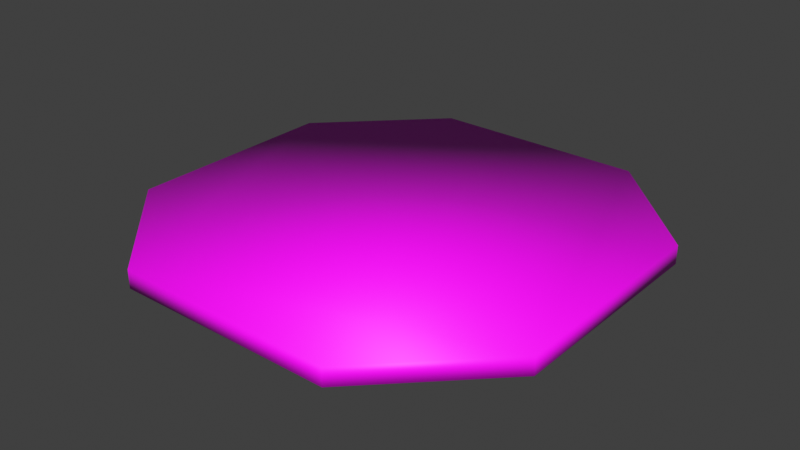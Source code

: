 # Source: SM_Coaster.blend  (saved by Blender 3.6.13; exported with 4.5.12 LTS)
import bpy
from mathutils import Matrix  # noqa: F401  (used for matrix-valued properties, if any)

bpy.ops.wm.read_factory_settings(use_empty=True)
scene = bpy.context.scene
scene.name = 'Scene'

# ---- collections
col_collection = bpy.data.collections.new('Collection'); scene.collection.children.link(col_collection)

# ---- images (referenced by path relative to the original .blend; pixels are not part of the script)
import os
ASSET_DIR = os.environ.get("B2B_ASSET_DIR", "")  # directory of the original .blend (textures are referenced by path, not embedded)
HERE = os.path.dirname(os.path.abspath(__file__))  # packed textures are extracted next to this script under _unpacked/

def load_image(name, relpath, width, height, colorspace="sRGB"):
    """Load a texture the original file referenced (path relative to the .blend, or extracted next to this script)."""
    p = next((c for c in (os.path.join(HERE, relpath), os.path.join(ASSET_DIR, relpath)) if relpath and os.path.exists(c)), "")
    if p:
        img = bpy.data.images.load(p, check_existing=True)
        img.name = name
    else:  # same state as the original file: an image datablock whose file is absent (Cycles renders it pink)
        img = bpy.data.images.new(name, width, height)
        img.source = "FILE"
        img.filepath = "//" + (relpath or name)
    img.colorspace_settings.name = colorspace
    return img
img_m_coaster_png = load_image('M_Coaster.png', 'M_Coaster.png', 1024, 1024, 'sRGB')

# ---- materials (node trees are filled in below, after node groups)
mat_m_coaster = bpy.data.materials.new('M_Coaster')
mat_m_coaster.use_transparent_shadow = False

# ---- material node trees
mat_m_coaster.use_nodes = True; mat_m_coaster.node_tree.nodes.clear()
_N = mat_m_coaster.node_tree.nodes; _L = mat_m_coaster.node_tree.links
n0 = _N.new('ShaderNodeBsdfPrincipled'); n0.name = 'Principled BSDF'; n0.location = (10, 300)
n0.distribution = 'GGX'
n0.subsurface_method = 'RANDOM_WALK_SKIN'
n0.inputs[3].default_value = 1.45
n0.inputs[27].default_value = (0.0, 0.0, 0.0, 1.0)
n0.inputs[28].default_value = 1.0
n1 = _N.new('ShaderNodeOutputMaterial'); n1.name = 'Material Output'; n1.location = (300, 300)
n2 = _N.new('ShaderNodeTexImage'); n2.name = 'Image Texture'; n2.location = (-280, 280)
n2.image = img_m_coaster_png
n2.interpolation = 'Closest'
_L.new(n0.outputs[0], n1.inputs[0])
_L.new(n2.outputs[0], n0.inputs[0])
n1.is_active_output = True

# ---- world
world_world_001 = bpy.data.worlds.new('World.001'); scene.world = world_world_001
world_world_001.use_nodes = True; world_world_001.node_tree.nodes.clear()
_N = world_world_001.node_tree.nodes; _L = world_world_001.node_tree.links
n0 = _N.new('ShaderNodeOutputWorld'); n0.name = 'World Output'; n0.location = (300, 300)
n1 = _N.new('ShaderNodeBackground'); n1.name = 'Background'; n1.location = (10, 300)
n1.inputs[0].default_value = (0.05088, 0.05088, 0.05088, 1.0)
_L.new(n1.outputs[0], n0.inputs[0])
n0.is_active_output = True
world_world_001.color = (0.05088, 0.05088, 0.05088)
world_world_001.use_sun_shadow = False
world_world_001.sun_shadow_jitter_overblur = 0.0

# ---- meshes
me_cube = bpy.data.meshes.new('Cube')
me_cube.from_pydata([(0.09375, -0.375, 0.0), (0.0, -0.2812, 0.0), (0.0, -0.2812, 0.01562), (0.09375, -0.375, 0.01562), (0.0, -0.09375, 0.0), (0.09375, 0.0, 0.0), (0.09375, 0.0, 0.01562), (0.0, -0.09375, 0.01562), (0.375, -0.2812, 0.0), (0.2812, -0.375, 0.0), (0.2812, -0.375, 0.01562), (0.375, -0.2812, 0.01562), (0.2812, 0.0, 0.0), (0.375, -0.09375, 0.0), (0.375, -0.09375, 0.01562), (0.2812, 0.0, 0.01562)], [], [(9, 10, 3, 0), (13, 14, 11, 8), (14, 15, 6, 7, 2, 3, 10, 11), (1, 2, 7, 4), (5, 6, 15, 12), (0, 3, 2, 1), (6, 5, 4, 7), (14, 13, 12, 15), (10, 9, 8, 11), (4, 5, 12, 13, 8, 9, 0, 1)])
me_cube.polygons.foreach_set('use_smooth', [True] * 10)
_uv = me_cube.uv_layers.new(name='UVMap')
_uv.uv.foreach_set('vector', [0.4688, 0.1562, 0.4688, 0.1875, 0.2188, 0.1875, 0.2188, 0.1562, 0.4688, 0.2812, 0.4688, 0.3125, 0.2188, 0.3125, 0.2188, 0.2812, 0.5, 0.875, 0.375, 1.0, 0.125, 1.0, 0.0, 0.875, 0.0, 0.625, 0.125, 0.5, 0.375, 0.5, 0.5, 0.625, 0.9688, 0.9062, 0.9688, 0.9375, 0.7188, 0.9375, 0.7188, 0.9062, 0.7188, 0.75, 0.7188, 0.7188, 0.9688, 0.7188, 0.9688, 0.75, 0.03125, 0.1875, 0.03125, 0.1562, 0.2188, 0.1562, 0.2188, 0.1875, 0.5312, 0.9375, 0.5312, 0.9062, 0.7188, 0.9062, 0.7188, 0.9375, 0.5312, 0.75, 0.5312, 0.7188, 0.7188, 0.7188, 0.7188, 0.75, 0.03125, 0.3125, 0.03125, 0.2812, 0.2188, 0.2812, 0.2188, 0.3125, 1.0, 0.375, 0.875, 0.5, 0.625, 0.5, 0.5, 0.375, 0.5, 0.125, 0.625, 0.0, 0.875, 0.0, 1.0, 0.125])
me_cube.materials.append(mat_m_coaster)
me_cube.use_paint_bone_selection = False
me_cube.use_paint_mask = True
me_cube.update()

# ---- objects
ob_cube = bpy.data.objects.new('Cube', me_cube)

# ---- transforms, parenting, visibility, modifiers, constraints
ob_cube.location = (0.0, 0.0, 0.0)

# ---- collection membership
scene.collection.objects.link(ob_cube)

# ---- scene / render settings (as saved in the file)
scene.frame_start = 1; scene.frame_end = 250; scene.frame_set(109)
scene.render.engine = 'BLENDER_EEVEE_NEXT'
scene.cycles.sampling_pattern = 'TABULATED_SOBOL'
scene.cycles.use_light_tree = False
scene.eevee.taa_samples = 1
scene.eevee.use_taa_reprojection = False
scene.view_settings.view_transform = 'Standard'
bpy.context.view_layer.update()

# ---- added for rendering (the .blend has no active camera and no usable light): camera, sun
cam_auto = bpy.data.cameras.new('AutoCamera')
cam_auto.lens = 50.0
cam_auto.sensor_width = 36.0
cam_auto.clip_end = 1000.0
ob_auto_camera = bpy.data.objects.new('AutoCamera', cam_auto)
scene.collection.objects.link(ob_auto_camera)
ob_auto_camera.location = (0.678387, -0.776565, 0.400522)
ob_auto_camera.rotation_euler = (1.09748, -7.21219e-08, 0.694738)
scene.camera = ob_auto_camera
light_auto_sun = bpy.data.lights.new('AutoSun', 'SUN')
light_auto_sun.energy = 3.0
light_auto_sun.angle = 0.0523599
ob_auto_sun = bpy.data.objects.new('AutoSun', light_auto_sun)
scene.collection.objects.link(ob_auto_sun)
ob_auto_sun.rotation_euler = (0.872665, 0.174533, 0.523599)
bpy.context.view_layer.update()
